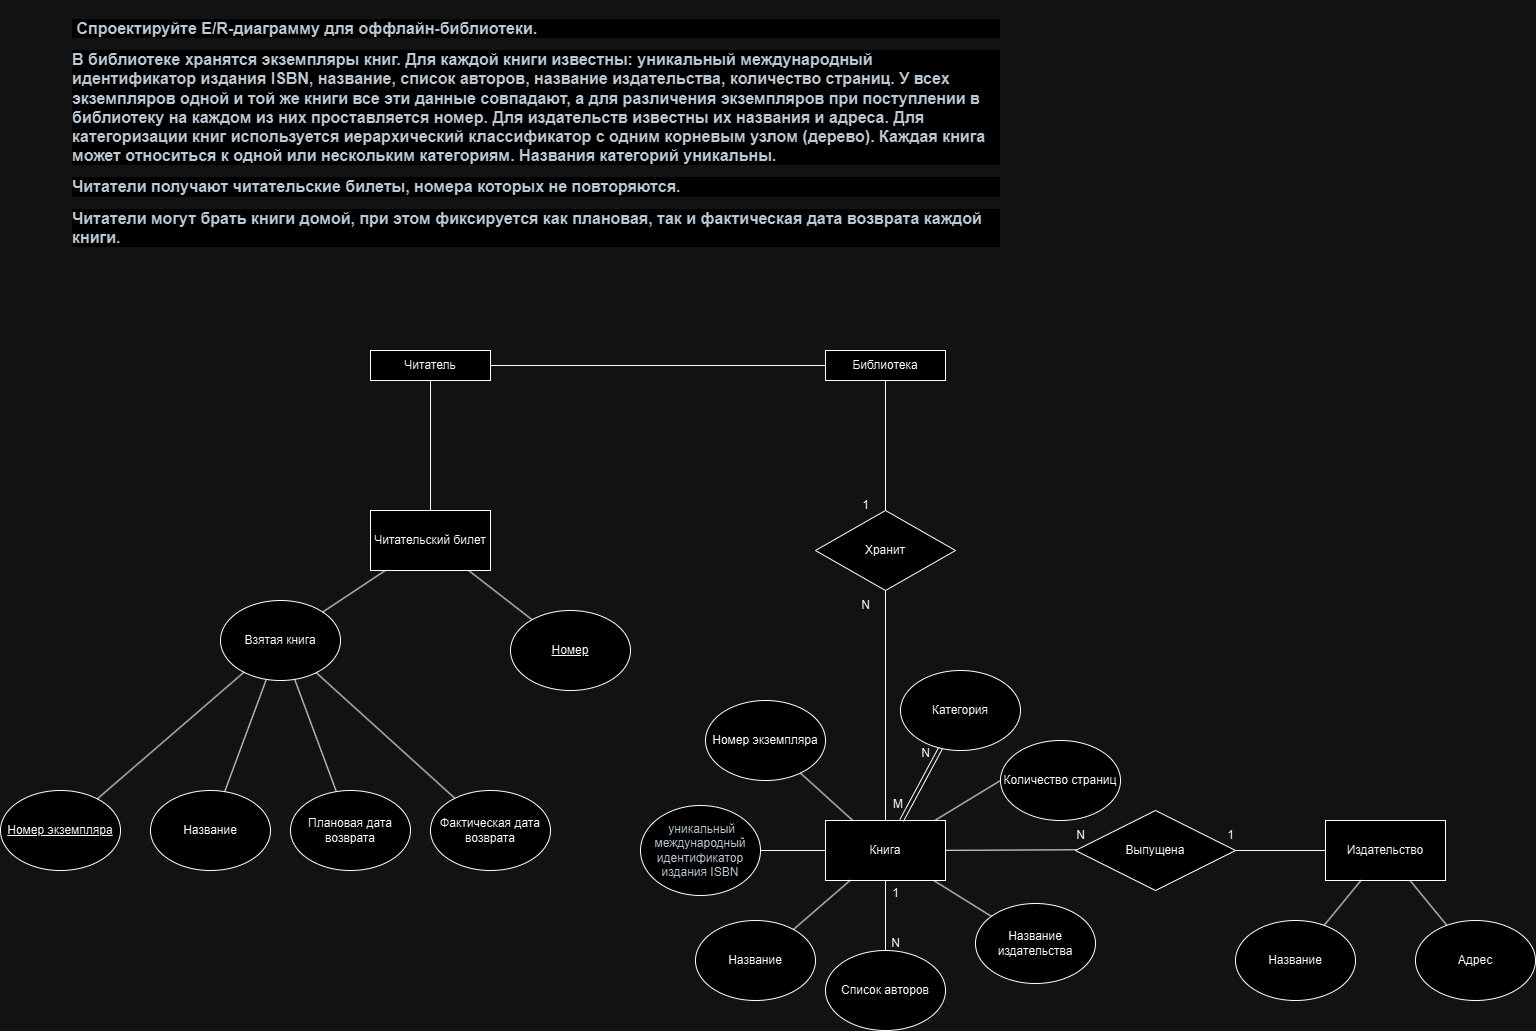

The diagram above was exported from draw.io. Its source (the exported page's mxGraphModel, read from the mxfile embedded in the PNG):
<mxGraphModel dx="2977" dy="1620" grid="1" gridSize="10" guides="1" tooltips="1" connect="1" arrows="1" fold="1" page="1" pageScale="1" pageWidth="827" pageHeight="1169" math="0" shadow="0">
  <root>
    <mxCell id="0" />
    <mxCell id="1" parent="0" />
    <mxCell id="l84Ssi4pzvVhVVmetyEP-1" value="&lt;p style=&quot;margin: 12px 0px; color: rgb(45, 59, 69); font-family: &amp;quot;Lato Extended&amp;quot;, Lato, &amp;quot;Helvetica Neue&amp;quot;, Helvetica, Arial, sans-serif; font-size: 16px; font-style: normal; font-variant-ligatures: normal; font-variant-caps: normal; letter-spacing: normal; orphans: 2; text-align: start; text-indent: 0px; text-transform: none; widows: 2; word-spacing: 0px; -webkit-text-stroke-width: 0px; white-space: normal; background-color: rgb(255, 255, 255); text-decoration-thickness: initial; text-decoration-style: initial; text-decoration-color: initial;&quot;&gt;&lt;b&gt;&amp;nbsp;Спроектируйте&amp;nbsp;E/R-диаграмму для оффлайн-библиотеки.&lt;/b&gt;&lt;/p&gt;&lt;p style=&quot;margin: 12px 0px; color: rgb(45, 59, 69); font-family: &amp;quot;Lato Extended&amp;quot;, Lato, &amp;quot;Helvetica Neue&amp;quot;, Helvetica, Arial, sans-serif; font-size: 16px; font-style: normal; font-variant-ligatures: normal; font-variant-caps: normal; letter-spacing: normal; orphans: 2; text-align: start; text-indent: 0px; text-transform: none; widows: 2; word-spacing: 0px; -webkit-text-stroke-width: 0px; white-space: normal; background-color: rgb(255, 255, 255); text-decoration-thickness: initial; text-decoration-style: initial; text-decoration-color: initial;&quot;&gt;&lt;b&gt;&lt;span&gt;В библиотеке хранятся экземпляры книг. Для каждой книги известны: уникальный международный идентификатор издания&lt;span&gt;&amp;nbsp;&lt;/span&gt;&lt;/span&gt;&lt;span&gt;ISBN&lt;/span&gt;&lt;span&gt;, название, список авторов, название издательства, количество страниц. У всех экземпляров одной и той же книги все эти данные совпадают, а для различения экземпляров при поступлении в библиотеку на каждом из них проставляется номер. Для издательств известны их названия и адреса. Для категоризации книг используется иерархический классификатор с одним корневым узлом (дерево). Каждая книга может относиться к одной или нескольким категориям. Названия категорий уникальны.&lt;/span&gt;&lt;/b&gt;&lt;/p&gt;&lt;p style=&quot;margin: 12px 0px; color: rgb(45, 59, 69); font-family: &amp;quot;Lato Extended&amp;quot;, Lato, &amp;quot;Helvetica Neue&amp;quot;, Helvetica, Arial, sans-serif; font-size: 16px; font-style: normal; font-variant-ligatures: normal; font-variant-caps: normal; letter-spacing: normal; orphans: 2; text-align: start; text-indent: 0px; text-transform: none; widows: 2; word-spacing: 0px; -webkit-text-stroke-width: 0px; white-space: normal; background-color: rgb(255, 255, 255); text-decoration-thickness: initial; text-decoration-style: initial; text-decoration-color: initial;&quot;&gt;&lt;span&gt;&lt;b&gt;Читатели получают читательские билеты, номера которых не повторяются.&lt;/b&gt;&lt;/span&gt;&lt;/p&gt;&lt;p style=&quot;margin: 12px 0px; color: rgb(45, 59, 69); font-family: &amp;quot;Lato Extended&amp;quot;, Lato, &amp;quot;Helvetica Neue&amp;quot;, Helvetica, Arial, sans-serif; font-size: 16px; font-style: normal; font-variant-ligatures: normal; font-variant-caps: normal; letter-spacing: normal; orphans: 2; text-align: start; text-indent: 0px; text-transform: none; widows: 2; word-spacing: 0px; -webkit-text-stroke-width: 0px; white-space: normal; background-color: rgb(255, 255, 255); text-decoration-thickness: initial; text-decoration-style: initial; text-decoration-color: initial;&quot;&gt;&lt;b&gt;Читатели могут брать книги домой, при этом фиксируется как плановая, так и фактическая дата возврата каждой книги.&lt;/b&gt;&lt;/p&gt;" style="text;whiteSpace=wrap;html=1;" vertex="1" parent="1">
      <mxGeometry x="100" y="30" width="930" height="250" as="geometry" />
    </mxCell>
    <mxCell id="l84Ssi4pzvVhVVmetyEP-2" value="Книга" style="rounded=0;whiteSpace=wrap;html=1;" vertex="1" parent="1">
      <mxGeometry x="855" y="850" width="120" height="60" as="geometry" />
    </mxCell>
    <mxCell id="l84Ssi4pzvVhVVmetyEP-3" value="&lt;span style=&quot;color: rgb(45, 59, 69); font-family: &amp;quot;Lato Extended&amp;quot;, Lato, &amp;quot;Helvetica Neue&amp;quot;, Helvetica, Arial, sans-serif; text-align: start;&quot;&gt;&lt;font style=&quot;font-size: 12px;&quot;&gt;&amp;nbsp;уникальный международный идентификатор издания&amp;nbsp;ISBN&lt;/font&gt;&lt;/span&gt;" style="ellipse;whiteSpace=wrap;html=1;" vertex="1" parent="1">
      <mxGeometry x="670" y="835" width="120" height="90" as="geometry" />
    </mxCell>
    <mxCell id="l84Ssi4pzvVhVVmetyEP-5" value="Название" style="ellipse;whiteSpace=wrap;html=1;" vertex="1" parent="1">
      <mxGeometry x="725" y="950" width="120" height="80" as="geometry" />
    </mxCell>
    <mxCell id="l84Ssi4pzvVhVVmetyEP-6" value="С&lt;span style=&quot;background-color: initial;&quot;&gt;писок авторов&lt;/span&gt;" style="ellipse;whiteSpace=wrap;html=1;" vertex="1" parent="1">
      <mxGeometry x="855" y="980" width="120" height="80" as="geometry" />
    </mxCell>
    <mxCell id="l84Ssi4pzvVhVVmetyEP-7" value="Название издательства" style="ellipse;whiteSpace=wrap;html=1;" vertex="1" parent="1">
      <mxGeometry x="1005" y="933" width="120" height="80" as="geometry" />
    </mxCell>
    <mxCell id="l84Ssi4pzvVhVVmetyEP-8" value="Количество страниц" style="ellipse;whiteSpace=wrap;html=1;" vertex="1" parent="1">
      <mxGeometry x="1030" y="770" width="120" height="80" as="geometry" />
    </mxCell>
    <mxCell id="l84Ssi4pzvVhVVmetyEP-9" value="Номер экземпляра" style="ellipse;whiteSpace=wrap;html=1;" vertex="1" parent="1">
      <mxGeometry x="735" y="730" width="120" height="80" as="geometry" />
    </mxCell>
    <mxCell id="l84Ssi4pzvVhVVmetyEP-10" value="Издательство" style="rounded=0;whiteSpace=wrap;html=1;" vertex="1" parent="1">
      <mxGeometry x="1355" y="850" width="120" height="60" as="geometry" />
    </mxCell>
    <mxCell id="l84Ssi4pzvVhVVmetyEP-11" value="Название" style="ellipse;whiteSpace=wrap;html=1;" vertex="1" parent="1">
      <mxGeometry x="1265" y="950" width="120" height="80" as="geometry" />
    </mxCell>
    <mxCell id="l84Ssi4pzvVhVVmetyEP-12" value="Адрес" style="ellipse;whiteSpace=wrap;html=1;" vertex="1" parent="1">
      <mxGeometry x="1445" y="950" width="120" height="80" as="geometry" />
    </mxCell>
    <mxCell id="l84Ssi4pzvVhVVmetyEP-13" value="Читательский билет" style="rounded=0;whiteSpace=wrap;html=1;" vertex="1" parent="1">
      <mxGeometry x="400" y="540" width="120" height="60" as="geometry" />
    </mxCell>
    <mxCell id="l84Ssi4pzvVhVVmetyEP-14" value="&lt;u&gt;Номер&lt;/u&gt;" style="ellipse;whiteSpace=wrap;html=1;" vertex="1" parent="1">
      <mxGeometry x="540" y="640" width="120" height="80" as="geometry" />
    </mxCell>
    <mxCell id="l84Ssi4pzvVhVVmetyEP-15" value="Взятая книга" style="ellipse;whiteSpace=wrap;html=1;" vertex="1" parent="1">
      <mxGeometry x="250" y="630" width="120" height="80" as="geometry" />
    </mxCell>
    <mxCell id="l84Ssi4pzvVhVVmetyEP-16" value="Плановая дата возврата" style="ellipse;whiteSpace=wrap;html=1;" vertex="1" parent="1">
      <mxGeometry x="320" y="820" width="120" height="80" as="geometry" />
    </mxCell>
    <mxCell id="l84Ssi4pzvVhVVmetyEP-17" value="Фактическая дата возврата" style="ellipse;whiteSpace=wrap;html=1;" vertex="1" parent="1">
      <mxGeometry x="460" y="820" width="120" height="80" as="geometry" />
    </mxCell>
    <mxCell id="l84Ssi4pzvVhVVmetyEP-19" value="Категория" style="ellipse;whiteSpace=wrap;html=1;" vertex="1" parent="1">
      <mxGeometry x="930" y="700" width="120" height="80" as="geometry" />
    </mxCell>
    <mxCell id="l84Ssi4pzvVhVVmetyEP-25" value="" style="endArrow=none;html=1;rounded=0;entryX=0;entryY=0.5;entryDx=0;entryDy=0;" edge="1" parent="1" source="l84Ssi4pzvVhVVmetyEP-2" target="l84Ssi4pzvVhVVmetyEP-8">
      <mxGeometry relative="1" as="geometry">
        <mxPoint x="985" y="840" as="sourcePoint" />
        <mxPoint x="1145" y="840" as="targetPoint" />
      </mxGeometry>
    </mxCell>
    <mxCell id="l84Ssi4pzvVhVVmetyEP-26" value="" style="endArrow=none;html=1;rounded=0;" edge="1" parent="1" source="l84Ssi4pzvVhVVmetyEP-2" target="l84Ssi4pzvVhVVmetyEP-7">
      <mxGeometry relative="1" as="geometry">
        <mxPoint x="955" y="920" as="sourcePoint" />
        <mxPoint x="1115" y="920" as="targetPoint" />
      </mxGeometry>
    </mxCell>
    <mxCell id="l84Ssi4pzvVhVVmetyEP-27" value="" style="endArrow=none;html=1;rounded=0;" edge="1" parent="1" source="l84Ssi4pzvVhVVmetyEP-2" target="l84Ssi4pzvVhVVmetyEP-6">
      <mxGeometry relative="1" as="geometry">
        <mxPoint x="855" y="950" as="sourcePoint" />
        <mxPoint x="1015" y="950" as="targetPoint" />
      </mxGeometry>
    </mxCell>
    <mxCell id="l84Ssi4pzvVhVVmetyEP-28" value="" style="endArrow=none;html=1;rounded=0;" edge="1" parent="1" source="l84Ssi4pzvVhVVmetyEP-5" target="l84Ssi4pzvVhVVmetyEP-2">
      <mxGeometry relative="1" as="geometry">
        <mxPoint x="795" y="930" as="sourcePoint" />
        <mxPoint x="905" y="890" as="targetPoint" />
      </mxGeometry>
    </mxCell>
    <mxCell id="l84Ssi4pzvVhVVmetyEP-29" value="" style="endArrow=none;html=1;rounded=0;" edge="1" parent="1" source="l84Ssi4pzvVhVVmetyEP-3" target="l84Ssi4pzvVhVVmetyEP-2">
      <mxGeometry relative="1" as="geometry">
        <mxPoint x="775" y="890" as="sourcePoint" />
        <mxPoint x="935" y="890" as="targetPoint" />
      </mxGeometry>
    </mxCell>
    <mxCell id="l84Ssi4pzvVhVVmetyEP-30" value="" style="endArrow=none;html=1;rounded=0;" edge="1" parent="1" source="l84Ssi4pzvVhVVmetyEP-9" target="l84Ssi4pzvVhVVmetyEP-2">
      <mxGeometry relative="1" as="geometry">
        <mxPoint x="785" y="810" as="sourcePoint" />
        <mxPoint x="945" y="810" as="targetPoint" />
      </mxGeometry>
    </mxCell>
    <mxCell id="l84Ssi4pzvVhVVmetyEP-35" value="1" style="text;html=1;align=center;verticalAlign=middle;resizable=0;points=[];autosize=1;strokeColor=none;fillColor=none;" vertex="1" parent="1">
      <mxGeometry x="910" y="908" width="30" height="30" as="geometry" />
    </mxCell>
    <mxCell id="l84Ssi4pzvVhVVmetyEP-36" value="N" style="text;html=1;align=center;verticalAlign=middle;resizable=0;points=[];autosize=1;strokeColor=none;fillColor=none;" vertex="1" parent="1">
      <mxGeometry x="910" y="958" width="30" height="30" as="geometry" />
    </mxCell>
    <mxCell id="l84Ssi4pzvVhVVmetyEP-37" value="" style="endArrow=none;html=1;rounded=0;" edge="1" parent="1" source="l84Ssi4pzvVhVVmetyEP-11" target="l84Ssi4pzvVhVVmetyEP-10">
      <mxGeometry relative="1" as="geometry">
        <mxPoint x="1285" y="920" as="sourcePoint" />
        <mxPoint x="1445" y="920" as="targetPoint" />
      </mxGeometry>
    </mxCell>
    <mxCell id="l84Ssi4pzvVhVVmetyEP-38" value="" style="endArrow=none;html=1;rounded=0;" edge="1" parent="1" source="l84Ssi4pzvVhVVmetyEP-10" target="l84Ssi4pzvVhVVmetyEP-12">
      <mxGeometry relative="1" as="geometry">
        <mxPoint x="1465" y="920" as="sourcePoint" />
        <mxPoint x="1625" y="920" as="targetPoint" />
      </mxGeometry>
    </mxCell>
    <mxCell id="l84Ssi4pzvVhVVmetyEP-39" value="" style="endArrow=none;html=1;rounded=0;" edge="1" parent="1" source="l84Ssi4pzvVhVVmetyEP-14" target="l84Ssi4pzvVhVVmetyEP-13">
      <mxGeometry relative="1" as="geometry">
        <mxPoint x="70" y="530" as="sourcePoint" />
        <mxPoint x="230" y="530" as="targetPoint" />
      </mxGeometry>
    </mxCell>
    <mxCell id="l84Ssi4pzvVhVVmetyEP-40" value="" style="endArrow=none;html=1;rounded=0;" edge="1" parent="1" source="l84Ssi4pzvVhVVmetyEP-13" target="l84Ssi4pzvVhVVmetyEP-15">
      <mxGeometry relative="1" as="geometry">
        <mxPoint x="270" y="490" as="sourcePoint" />
        <mxPoint x="430" y="490" as="targetPoint" />
      </mxGeometry>
    </mxCell>
    <mxCell id="l84Ssi4pzvVhVVmetyEP-42" value="" style="endArrow=none;html=1;rounded=0;" edge="1" parent="1" source="l84Ssi4pzvVhVVmetyEP-15" target="l84Ssi4pzvVhVVmetyEP-16">
      <mxGeometry relative="1" as="geometry">
        <mxPoint x="130" y="850" as="sourcePoint" />
        <mxPoint x="290" y="850" as="targetPoint" />
      </mxGeometry>
    </mxCell>
    <mxCell id="l84Ssi4pzvVhVVmetyEP-43" value="" style="endArrow=none;html=1;rounded=0;" edge="1" parent="1" source="l84Ssi4pzvVhVVmetyEP-15" target="l84Ssi4pzvVhVVmetyEP-17">
      <mxGeometry relative="1" as="geometry">
        <mxPoint x="270" y="890" as="sourcePoint" />
        <mxPoint x="430" y="890" as="targetPoint" />
      </mxGeometry>
    </mxCell>
    <mxCell id="l84Ssi4pzvVhVVmetyEP-44" value="" style="endArrow=none;html=1;rounded=0;" edge="1" parent="1" source="l84Ssi4pzvVhVVmetyEP-46" target="l84Ssi4pzvVhVVmetyEP-10">
      <mxGeometry relative="1" as="geometry">
        <mxPoint x="1336" y="867.38" as="sourcePoint" />
        <mxPoint x="1496" y="867.38" as="targetPoint" />
      </mxGeometry>
    </mxCell>
    <mxCell id="l84Ssi4pzvVhVVmetyEP-45" value="" style="endArrow=none;html=1;rounded=0;entryX=0.075;entryY=0.491;entryDx=0;entryDy=0;entryPerimeter=0;" edge="1" parent="1" source="l84Ssi4pzvVhVVmetyEP-2" target="l84Ssi4pzvVhVVmetyEP-46">
      <mxGeometry relative="1" as="geometry">
        <mxPoint x="1005" y="893" as="sourcePoint" />
        <mxPoint x="1165" y="893" as="targetPoint" />
      </mxGeometry>
    </mxCell>
    <mxCell id="l84Ssi4pzvVhVVmetyEP-46" value="Выпущена" style="rhombus;whiteSpace=wrap;html=1;" vertex="1" parent="1">
      <mxGeometry x="1105" y="840" width="160" height="80" as="geometry" />
    </mxCell>
    <mxCell id="l84Ssi4pzvVhVVmetyEP-47" value="1" style="text;html=1;align=center;verticalAlign=middle;resizable=0;points=[];autosize=1;strokeColor=none;fillColor=none;" vertex="1" parent="1">
      <mxGeometry x="1245" y="850" width="30" height="30" as="geometry" />
    </mxCell>
    <mxCell id="l84Ssi4pzvVhVVmetyEP-48" value="N" style="text;html=1;align=center;verticalAlign=middle;resizable=0;points=[];autosize=1;strokeColor=none;fillColor=none;" vertex="1" parent="1">
      <mxGeometry x="1095" y="850" width="30" height="30" as="geometry" />
    </mxCell>
    <mxCell id="l84Ssi4pzvVhVVmetyEP-49" value="Читатель" style="rounded=0;whiteSpace=wrap;html=1;" vertex="1" parent="1">
      <mxGeometry x="400" y="380" width="120" height="30" as="geometry" />
    </mxCell>
    <mxCell id="l84Ssi4pzvVhVVmetyEP-51" value="" style="endArrow=none;html=1;rounded=0;exitX=0.5;exitY=0;exitDx=0;exitDy=0;entryX=0.5;entryY=1;entryDx=0;entryDy=0;" edge="1" parent="1" source="l84Ssi4pzvVhVVmetyEP-13" target="l84Ssi4pzvVhVVmetyEP-49">
      <mxGeometry relative="1" as="geometry">
        <mxPoint x="360" y="440" as="sourcePoint" />
        <mxPoint x="520" y="440" as="targetPoint" />
      </mxGeometry>
    </mxCell>
    <mxCell id="l84Ssi4pzvVhVVmetyEP-52" value="Название" style="ellipse;whiteSpace=wrap;html=1;" vertex="1" parent="1">
      <mxGeometry x="180" y="820" width="120" height="80" as="geometry" />
    </mxCell>
    <mxCell id="l84Ssi4pzvVhVVmetyEP-53" value="&lt;u&gt;Номер экземпляра&lt;/u&gt;" style="ellipse;whiteSpace=wrap;html=1;" vertex="1" parent="1">
      <mxGeometry x="30" y="820" width="120" height="80" as="geometry" />
    </mxCell>
    <mxCell id="l84Ssi4pzvVhVVmetyEP-54" value="" style="endArrow=none;html=1;rounded=0;" edge="1" parent="1" source="l84Ssi4pzvVhVVmetyEP-53" target="l84Ssi4pzvVhVVmetyEP-15">
      <mxGeometry relative="1" as="geometry">
        <mxPoint x="130" y="750" as="sourcePoint" />
        <mxPoint x="290" y="750" as="targetPoint" />
      </mxGeometry>
    </mxCell>
    <mxCell id="l84Ssi4pzvVhVVmetyEP-56" value="" style="endArrow=none;html=1;rounded=0;" edge="1" parent="1" source="l84Ssi4pzvVhVVmetyEP-52" target="l84Ssi4pzvVhVVmetyEP-15">
      <mxGeometry relative="1" as="geometry">
        <mxPoint x="240" y="800" as="sourcePoint" />
        <mxPoint x="400" y="800" as="targetPoint" />
      </mxGeometry>
    </mxCell>
    <mxCell id="l84Ssi4pzvVhVVmetyEP-60" value="" style="shape=link;html=1;rounded=0;" edge="1" parent="1" source="l84Ssi4pzvVhVVmetyEP-2" target="l84Ssi4pzvVhVVmetyEP-19">
      <mxGeometry relative="1" as="geometry">
        <mxPoint x="885" y="790" as="sourcePoint" />
        <mxPoint x="1045" y="790" as="targetPoint" />
      </mxGeometry>
    </mxCell>
    <mxCell id="l84Ssi4pzvVhVVmetyEP-61" value="M" style="resizable=0;html=1;whiteSpace=wrap;align=left;verticalAlign=bottom;" connectable="0" vertex="1" parent="l84Ssi4pzvVhVVmetyEP-60">
      <mxGeometry x="-1" relative="1" as="geometry">
        <mxPoint x="-10" y="-10" as="offset" />
      </mxGeometry>
    </mxCell>
    <mxCell id="l84Ssi4pzvVhVVmetyEP-62" value="N" style="resizable=0;html=1;whiteSpace=wrap;align=right;verticalAlign=bottom;" connectable="0" vertex="1" parent="l84Ssi4pzvVhVVmetyEP-60">
      <mxGeometry x="1" relative="1" as="geometry">
        <mxPoint x="-11" y="12" as="offset" />
      </mxGeometry>
    </mxCell>
    <mxCell id="l84Ssi4pzvVhVVmetyEP-63" value="Библиотека" style="whiteSpace=wrap;html=1;" vertex="1" parent="1">
      <mxGeometry x="855" y="380" width="120" height="30" as="geometry" />
    </mxCell>
    <mxCell id="l84Ssi4pzvVhVVmetyEP-66" value="" style="endArrow=none;html=1;rounded=0;exitX=1;exitY=0.5;exitDx=0;exitDy=0;" edge="1" parent="1" source="l84Ssi4pzvVhVVmetyEP-49" target="l84Ssi4pzvVhVVmetyEP-63">
      <mxGeometry relative="1" as="geometry">
        <mxPoint x="680" y="310" as="sourcePoint" />
        <mxPoint x="840" y="310" as="targetPoint" />
      </mxGeometry>
    </mxCell>
    <mxCell id="l84Ssi4pzvVhVVmetyEP-68" value="Хранит" style="rhombus;whiteSpace=wrap;html=1;" vertex="1" parent="1">
      <mxGeometry x="845" y="540" width="140" height="80" as="geometry" />
    </mxCell>
    <mxCell id="l84Ssi4pzvVhVVmetyEP-70" value="" style="endArrow=none;html=1;rounded=0;" edge="1" parent="1" source="l84Ssi4pzvVhVVmetyEP-68" target="l84Ssi4pzvVhVVmetyEP-63">
      <mxGeometry relative="1" as="geometry">
        <mxPoint x="1180" y="420" as="sourcePoint" />
        <mxPoint x="1340" y="420" as="targetPoint" />
      </mxGeometry>
    </mxCell>
    <mxCell id="l84Ssi4pzvVhVVmetyEP-71" value="" style="endArrow=none;html=1;rounded=0;" edge="1" parent="1" source="l84Ssi4pzvVhVVmetyEP-2" target="l84Ssi4pzvVhVVmetyEP-68">
      <mxGeometry relative="1" as="geometry">
        <mxPoint x="960" y="780" as="sourcePoint" />
        <mxPoint x="1120" y="780" as="targetPoint" />
      </mxGeometry>
    </mxCell>
    <mxCell id="l84Ssi4pzvVhVVmetyEP-73" value="1" style="text;html=1;align=center;verticalAlign=middle;resizable=0;points=[];autosize=1;strokeColor=none;fillColor=none;" vertex="1" parent="1">
      <mxGeometry x="880" y="520" width="30" height="30" as="geometry" />
    </mxCell>
    <mxCell id="l84Ssi4pzvVhVVmetyEP-74" value="N" style="text;html=1;align=center;verticalAlign=middle;resizable=0;points=[];autosize=1;strokeColor=none;fillColor=none;" vertex="1" parent="1">
      <mxGeometry x="880" y="620" width="30" height="30" as="geometry" />
    </mxCell>
  </root>
</mxGraphModel>